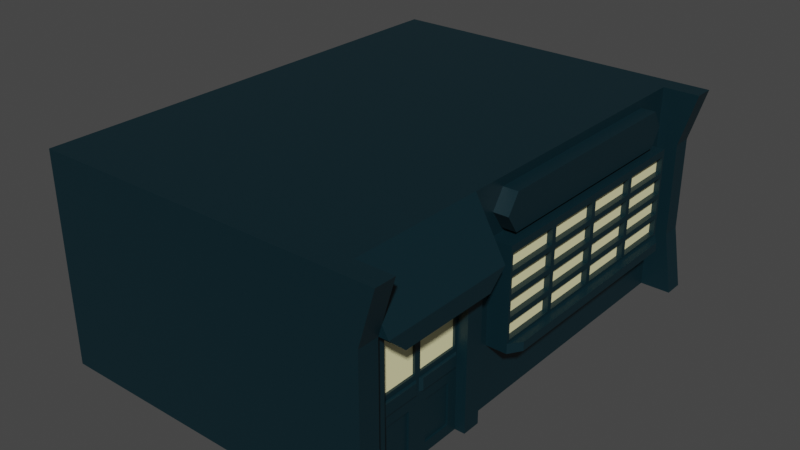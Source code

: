 # Source: Fachada2.blend  (saved by Blender 2.92.15; exported with 4.5.12 LTS)
import bpy
from mathutils import Matrix  # noqa: F401  (used for matrix-valued properties, if any)

bpy.ops.wm.read_factory_settings(use_empty=True)
scene = bpy.context.scene
scene.name = 'Scene'

# ---- collections
col_collection = bpy.data.collections.new('Collection'); scene.collection.children.link(col_collection)

# ---- materials (node trees are filled in below, after node groups)
mat_paredespredio_002 = bpy.data.materials.new('ParedesPredio.002')
mat_paredespredio_002.use_transparent_shadow = False
mat_janelas_002 = bpy.data.materials.new('Janelas.002')
mat_janelas_002.use_transparent_shadow = False

# ---- material node trees
mat_paredespredio_002.use_nodes = True; mat_paredespredio_002.node_tree.nodes.clear()
_N = mat_paredespredio_002.node_tree.nodes; _L = mat_paredespredio_002.node_tree.links
n0 = _N.new('ShaderNodeBsdfPrincipled'); n0.name = 'Principled BSDF'; n0.location = (10, 300)
n0.distribution = 'GGX'
n0.subsurface_method = 'BURLEY'
n0.inputs[0].default_value = (0.0003035, 0.01681, 0.02416, 1.0)
n0.inputs[3].default_value = 1.45
n0.inputs[27].default_value = (0.0, 0.0, 0.0, 1.0)
n0.inputs[28].default_value = 1.0
n1 = _N.new('ShaderNodeOutputMaterial'); n1.name = 'Material Output'; n1.location = (300, 300)
_L.new(n0.outputs[0], n1.inputs[0])
n1.is_active_output = True
mat_janelas_002.use_nodes = True; mat_janelas_002.node_tree.nodes.clear()
_N = mat_janelas_002.node_tree.nodes; _L = mat_janelas_002.node_tree.links
n0 = _N.new('ShaderNodeBsdfPrincipled'); n0.name = 'Principled BSDF'; n0.location = (10, 300)
n0.distribution = 'GGX'
n0.subsurface_method = 'BURLEY'
n0.inputs[0].default_value = (0.9823, 0.9216, 0.5089, 1.0)
n0.inputs[3].default_value = 1.45
n0.inputs[27].default_value = (0.0, 0.0, 0.0, 1.0)
n0.inputs[28].default_value = 1.0
n1 = _N.new('ShaderNodeOutputMaterial'); n1.name = 'Material Output'; n1.location = (300, 300)
_L.new(n0.outputs[0], n1.inputs[0])
n1.is_active_output = True

# ---- world
world_world = bpy.data.worlds.new('World'); scene.world = world_world
world_world.use_nodes = True; world_world.node_tree.nodes.clear()
_N = world_world.node_tree.nodes; _L = world_world.node_tree.links
n0 = _N.new('ShaderNodeOutputWorld'); n0.name = 'World Output'; n0.location = (300, 300)
n1 = _N.new('ShaderNodeBackground'); n1.name = 'Background'; n1.location = (10, 300)
n1.inputs[0].default_value = (0.05088, 0.05088, 0.05088, 1.0)
_L.new(n1.outputs[0], n0.inputs[0])
n0.is_active_output = True
world_world.color = (0.05088, 0.05088, 0.05088)
world_world.use_sun_shadow = False
world_world.sun_shadow_jitter_overblur = 0.0

# ---- meshes
me_cube_064 = bpy.data.meshes.new('Cube.064')
me_cube_064.from_pydata([(-3.0, -5.0, -2.0), (-3.0, -5.0, 2.0), (-3.0, 3.969, -2.0), (-3.0, 3.969, 2.0), (3.0, -5.0, -2.0), (3.0, -5.0, 2.0), (3.0, 3.969, -2.0), (3.0, 3.969, 2.0), (-3.0, 3.587, -2.0), (-3.0, -2.01, -2.0), (-3.0, -2.01, 2.0), (-3.0, 3.587, 2.0), (3.0, -2.01, -2.0), (3.0, 3.587, -2.0), (3.0, 3.587, 2.0), (3.0, -2.01, 2.0), (-3.0, -5.0, 0.991), (-3.0, 3.969, 0.991), (3.0, 3.969, 0.991), (3.0, -5.0, 0.991), (3.0, 3.587, 0.991), (3.0, -2.01, 0.991), (-3.0, -2.01, 0.991), (-3.0, 3.587, 0.991), (-3.0, -4.605, -2.0), (3.0, -4.605, 2.0), (-3.0, -4.605, 2.0), (3.0, -4.605, -2.0), (-3.0, -4.605, 0.991), (3.0, -4.605, 0.991), (3.388, -4.605, 0.991), (3.688, -4.605, 2.0), (3.688, -5.0, 2.0), (3.388, -5.0, 0.991), (3.388, 3.969, 0.991), (3.688, 3.969, 2.0), (3.688, 3.587, 2.0), (3.388, 3.587, 0.991), (3.587, 3.969, -2.0), (3.388, 3.969, 0.991), (3.388, 3.587, 0.991), (3.587, 3.587, -2.0), (3.587, -4.605, -2.0), (3.388, -4.605, 0.991), (3.388, -5.0, 0.991), (3.587, -5.0, -2.0), (-3.0, 3.969, -0.8136), (3.0, 3.969, -0.8136), (3.0, -5.0, -0.8136), (3.0, 3.587, -0.8136), (3.0, -2.01, -0.8136), (-3.0, -2.01, -0.8136), (-3.0, 3.587, -0.8136), (-3.0, -5.0, -0.8136), (3.0, -4.605, -0.8136), (-3.0, -4.605, -0.8136), (3.388, 3.969, -0.8136), (3.388, 3.587, -0.8136), (3.388, -4.605, -0.8136), (3.388, -5.0, -0.8136), (3.0, -2.36, -0.5008), (3.0, -2.36, 0.6782), (3.0, -4.256, 0.6782), (3.0, -4.256, -0.5008), (3.0, -4.256, -2.0), (3.0, -4.256, -0.8136), (3.0, -2.36, -0.8136), (3.0, -2.36, -2.0), (-3.0, -3.308, 2.0), (-3.0, -3.308, 0.991), (-3.0, -3.308, -2.0), (3.0, -3.308, 2.0), (3.0, -3.308, 0.991), (-3.0, -3.308, -0.8136), (3.0, -3.308, -0.5008), (3.0, -3.308, 0.6782), (3.0, -3.308, -0.8136), (3.0, -3.308, -2.0), (3.0, -2.554, -1.806), (3.0, -2.554, -1.008), (3.0, -3.114, -1.008), (3.0, -3.114, -1.806), (3.0, -3.502, -1.806), (3.0, -3.502, -1.008), (3.0, -4.062, -1.008), (3.0, -4.062, -1.806), (2.962, -2.554, -1.008), (2.962, -2.554, -1.806), (2.962, -3.114, -1.806), (2.962, -3.114, -1.008), (2.962, -3.502, -1.008), (2.962, -3.502, -1.806), (2.962, -4.062, -1.806), (2.962, -4.062, -1.008), (3.188, -2.36, -2.0), (3.188, -2.01, -2.0), (3.188, -2.01, -0.8136), (3.188, -3.308, 0.991), (3.188, -4.605, 0.991), (3.188, -4.605, -0.8136), (3.188, -4.605, -2.0), (3.188, -2.01, 0.991), (3.188, -4.256, -0.8136), (3.188, -2.36, 0.6782), (3.188, -2.36, -0.5008), (3.188, -3.308, 0.6782), (3.188, -4.256, 0.6782), (3.188, -4.256, -0.5008), (3.188, -4.256, -2.0), (3.188, -2.36, -0.8136), (3.0, -3.368, -0.4399), (3.0, -3.368, 0.6172), (3.0, -4.195, 0.6172), (3.0, -4.195, -0.4399), (3.0, -2.42, -0.4399), (3.0, -2.42, 0.6172), (3.0, -3.247, 0.6172), (3.0, -3.247, -0.4399), (2.958, -3.368, 0.6172), (2.958, -3.368, -0.4399), (2.958, -4.195, -0.4399), (2.958, -4.195, 0.6172), (2.958, -2.42, 0.6172), (2.958, -2.42, -0.4399), (2.958, -3.247, -0.4399), (2.958, -3.247, 0.6172), (3.0, -3.274, -0.5342), (3.0, -3.274, -0.7803), (3.0, -2.393, -0.7803), (3.0, -2.393, -0.5342), (3.0, -4.222, -0.5342), (3.0, -4.222, -0.7803), (3.0, -3.341, -0.7803), (3.0, -3.341, -0.5342), (3.048, -3.228, -0.7673), (3.048, -3.228, -0.5472), (3.048, -2.439, -0.5472), (3.048, -2.439, -0.7673), (3.048, -4.176, -0.5472), (3.048, -4.176, -0.7673), (3.048, -3.387, -0.5472), (3.048, -3.387, -0.7673), (3.386, -3.308, 0.991), (3.386, -4.605, 0.991), (3.386, -3.308, 0.6782), (3.386, -4.256, 0.6782), (3.386, -2.01, 0.991), (3.386, -2.36, 0.6782), (3.564, -3.308, 0.991), (3.564, -4.605, 0.991), (3.564, -3.308, 0.6782), (3.564, -4.256, 0.6782), (3.564, -2.01, 0.991), (3.564, -2.36, 0.6782), (-3.0, -1.607, -2.0), (-3.0, -1.607, 2.0), (3.0, -1.607, -2.0), (3.0, -1.33, 1.834), (-3.0, -1.607, 0.991), (3.0, -1.33, 1.157), (3.0, -1.607, -0.8136), (-3.0, -1.607, -0.8136), (-3.0, 3.095, 2.0), (3.0, 3.095, -2.0), (-3.0, 3.095, 0.991), (-3.0, 3.095, -0.8136), (-3.0, 3.095, -2.0), (3.0, 2.818, 1.834), (3.0, 2.818, 1.157), (3.0, 3.095, -0.8136), (3.0, 3.095, -0.6276), (3.0, -1.607, -0.6276), (3.395, 3.095, -0.8136), (3.395, 3.095, -0.6276), (3.395, -1.607, -0.6276), (3.395, -1.607, -0.8136), (3.395, -1.607, -0.6276), (3.395, 3.095, -0.6276), (3.395, 3.095, 0.991), (3.395, -1.607, 0.991), (3.554, 2.865, -0.8045), (3.554, 2.865, -0.6367), (3.554, -1.377, -0.6367), (3.554, -1.377, -0.8045), (3.395, 0.744, -0.6276), (3.395, 3.095, 0.1817), (3.395, 0.744, 0.991), (3.395, -1.607, 0.1817), (3.395, 0.744, 0.1817), (3.395, -0.4314, -0.6276), (3.395, 3.095, -0.223), (3.395, 1.919, 0.991), (3.395, -1.607, 0.5863), (3.395, 1.919, -0.6276), (3.395, 3.095, 0.5863), (3.395, -0.4314, 0.991), (3.395, -1.607, -0.223), (3.395, 0.744, 0.5863), (3.395, 0.744, -0.223), (3.395, -0.4314, 0.1817), (3.395, 1.919, 0.1817), (3.395, 1.919, -0.223), (3.395, -0.4314, -0.223), (3.395, -0.4314, 0.5863), (3.395, 1.919, 0.5863), (3.395, 1.968, 0.6351), (3.395, 3.046, 0.6351), (3.395, 3.046, 0.9422), (3.395, 1.968, 0.9422), (3.395, -0.3826, 0.6351), (3.395, 0.6952, 0.6351), (3.395, 0.6952, 0.9422), (3.395, -0.3826, 0.9422), (3.395, -0.3826, -0.1742), (3.395, 0.6952, -0.1742), (3.395, 0.6952, 0.1329), (3.395, -0.3826, 0.1329), (3.395, 1.968, -0.1742), (3.395, 3.046, -0.1742), (3.395, 3.046, 0.1329), (3.395, 1.968, 0.1329), (3.395, 0.7928, -0.1742), (3.395, 1.871, -0.1742), (3.395, 1.871, 0.1329), (3.395, 0.7928, 0.1329), (3.395, 0.7928, -0.5788), (3.395, 1.871, -0.5788), (3.395, 1.871, -0.2718), (3.395, 0.7928, -0.2718), (3.395, 1.968, -0.5788), (3.395, 3.046, -0.5788), (3.395, 3.046, -0.2718), (3.395, 1.968, -0.2718), (3.395, -1.558, -0.1742), (3.395, -0.4802, -0.1742), (3.395, -0.4802, 0.1329), (3.395, -1.558, 0.1329), (3.395, -1.558, -0.5788), (3.395, -0.4802, -0.5788), (3.395, -0.4802, -0.2718), (3.395, -1.558, -0.2718), (3.395, -0.3826, -0.5788), (3.395, 0.6952, -0.5788), (3.395, 0.6952, -0.2718), (3.395, -0.3826, -0.2718), (3.395, -1.558, 0.6351), (3.395, -0.4802, 0.6351), (3.395, -0.4802, 0.9422), (3.395, -1.558, 0.9422), (3.395, -1.558, 0.2305), (3.395, -0.4802, 0.2305), (3.395, -0.4802, 0.5375), (3.395, -1.558, 0.5375), (3.395, -0.3826, 0.2305), (3.395, 0.6952, 0.2305), (3.395, 0.6952, 0.5375), (3.395, -0.3826, 0.5375), (3.395, 0.7928, 0.6351), (3.395, 1.871, 0.6351), (3.395, 1.871, 0.9422), (3.395, 0.7928, 0.9422), (3.395, 0.7928, 0.2305), (3.395, 1.871, 0.2305), (3.395, 1.871, 0.5375), (3.395, 0.7928, 0.5375), (3.395, 1.968, 0.2305), (3.395, 3.046, 0.2305), (3.395, 3.046, 0.5375), (3.395, 1.968, 0.5375), (3.292, 1.968, 0.6351), (3.292, 3.046, 0.6351), (3.292, 3.046, 0.9422), (3.292, 1.968, 0.9422), (3.292, -0.3826, 0.6351), (3.292, 0.6952, 0.6351), (3.292, 0.6952, 0.9422), (3.292, -0.3826, 0.9422), (3.292, -0.3826, -0.1742), (3.292, 0.6952, -0.1742), (3.292, 0.6952, 0.1329), (3.292, -0.3826, 0.1329), (3.292, 1.968, -0.1742), (3.292, 3.046, -0.1742), (3.292, 3.046, 0.1329), (3.292, 1.968, 0.1329), (3.292, 0.7928, -0.1742), (3.292, 1.871, -0.1742), (3.292, 1.871, 0.1329), (3.292, 0.7928, 0.1329), (3.292, 0.7928, -0.5788), (3.292, 1.871, -0.5788), (3.292, 1.871, -0.2718), (3.292, 0.7928, -0.2718), (3.292, 1.968, -0.5788), (3.292, 3.046, -0.5788), (3.292, 3.046, -0.2718), (3.292, 1.968, -0.2718), (3.292, -1.558, -0.1742), (3.292, -0.4802, -0.1742), (3.292, -0.4802, 0.1329), (3.292, -1.558, 0.1329), (3.292, -1.558, -0.5788), (3.292, -0.4802, -0.5788), (3.292, -0.4802, -0.2718), (3.292, -1.558, -0.2718), (3.292, -0.3826, -0.5788), (3.292, 0.6952, -0.5788), (3.292, 0.6952, -0.2718), (3.292, -0.3826, -0.2718), (3.292, -1.558, 0.6351), (3.292, -0.4802, 0.6351), (3.292, -0.4802, 0.9422), (3.292, -1.558, 0.9422), (3.292, -1.558, 0.2305), (3.292, -0.4802, 0.2305), (3.292, -0.4802, 0.5375), (3.292, -1.558, 0.5375), (3.292, -0.3826, 0.2305), (3.292, 0.6952, 0.2305), (3.292, 0.6952, 0.5375), (3.292, -0.3826, 0.5375), (3.292, 0.7928, 0.6351), (3.292, 1.871, 0.6351), (3.292, 1.871, 0.9422), (3.292, 0.7928, 0.9422), (3.292, 0.7928, 0.2305), (3.292, 1.871, 0.2305), (3.292, 1.871, 0.5375), (3.292, 0.7928, 0.5375), (3.292, 1.968, 0.2305), (3.292, 3.046, 0.2305), (3.292, 3.046, 0.5375), (3.292, 1.968, 0.5375), (3.0, -1.558, 1.495), (3.0, 3.028, 1.495), (3.0, 3.095, 2.0), (3.0, -1.607, 2.0), (3.0, 3.095, 0.991), (3.0, -1.607, 0.991), (3.0, -1.607, 1.495), (3.0, 3.095, 1.495), (3.279, 2.818, 1.157), (3.279, 3.028, 1.495), (3.279, -1.558, 1.495), (3.279, -1.33, 1.157), (3.279, -1.558, 1.495), (3.279, 3.028, 1.495), (3.279, 2.818, 1.834), (3.279, -1.33, 1.834), (3.0, -1.607, 1.077), (3.395, -1.607, 1.077), (3.395, -0.4314, 1.077), (3.395, 0.744, 1.077), (3.395, 1.919, 1.077), (3.395, 3.095, 1.077), (3.0, 3.095, 1.077)], [], [(11, 17, 23), (3, 18, 17), (5, 16, 19), (27, 0, 24), (26, 5, 25), (3, 14, 7), (155, 15, 336), (6, 8, 2), (156, 9, 154), (339, 15, 21), (68, 22, 69), (162, 23, 164), (164, 52, 165), (69, 51, 73), (171, 21, 50), (19, 53, 48), (17, 47, 46), (23, 46, 52), (117, 125, 116), (53, 28, 55), (1, 28, 16), (68, 25, 71), (64, 27, 24), (148, 25, 149), (31, 33, 30), (25, 30, 29), (32, 25, 5), (33, 5, 19), (30, 19, 29), (35, 37, 34), (7, 34, 18), (36, 7, 14), (37, 14, 20), (34, 20, 18), (39, 57, 56), (56, 6, 47), (40, 18, 20), (57, 20, 49), (38, 13, 6), (43, 59, 58), (58, 27, 54), (44, 29, 19), (59, 19, 48), (42, 4, 27), (4, 59, 48), (43, 54, 29), (58, 45, 42), (13, 57, 49), (39, 47, 18), (56, 41, 38), (53, 24, 0), (27, 99, 54), (52, 2, 8), (46, 6, 2), (48, 0, 4), (160, 12, 156), (73, 9, 70), (165, 8, 166), (67, 109, 66), (60, 103, 61), (29, 97, 72), (66, 104, 60), (79, 87, 78), (126, 136, 129), (21, 96, 50), (50, 95, 12), (85, 93, 84), (128, 136, 137), (72, 101, 21), (55, 70, 24), (143, 25, 29), (67, 77, 70), (15, 68, 71), (112, 118, 111), (28, 73, 55), (26, 69, 28), (66, 78, 67), (76, 79, 66), (77, 80, 76), (67, 81, 77), (76, 82, 77), (65, 83, 76), (64, 84, 65), (77, 85, 64), (86, 88, 87), (90, 92, 91), (82, 92, 85), (81, 89, 80), (78, 88, 81), (84, 90, 83), (83, 91, 82), (80, 86, 79), (96, 94, 95), (101, 104, 96), (106, 143, 98), (99, 106, 98), (99, 102, 107), (102, 100, 108), (104, 109, 96), (97, 146, 101), (64, 100, 27), (61, 105, 75), (75, 106, 62), (54, 98, 29), (63, 102, 65), (62, 107, 63), (65, 108, 64), (12, 94, 67), (75, 110, 74), (62, 111, 75), (63, 112, 62), (74, 113, 63), (61, 114, 60), (75, 115, 61), (74, 116, 75), (60, 117, 74), (118, 120, 119), (122, 124, 123), (111, 119, 110), (114, 124, 117), (113, 121, 112), (110, 120, 113), (116, 122, 115), (115, 123, 114), (74, 127, 126), (66, 127, 76), (66, 129, 128), (74, 129, 60), (65, 130, 63), (76, 131, 65), (76, 133, 132), (63, 133, 74), (135, 137, 136), (138, 141, 140), (132, 139, 131), (130, 139, 138), (127, 137, 134), (133, 141, 132), (126, 134, 135), (130, 140, 133), (143, 72, 142), (144, 151, 145), (103, 144, 105), (105, 145, 106), (98, 142, 97), (101, 147, 103), (148, 151, 150), (148, 153, 152), (146, 153, 147), (142, 21, 146), (147, 150, 144), (145, 149, 143), (152, 71, 148), (146, 15, 152), (51, 154, 9), (169, 156, 163), (181, 172, 173), (22, 161, 51), (10, 158, 22), (163, 154, 166), (162, 336, 335), (11, 335, 14), (13, 166, 8), (14, 335, 340), (20, 337, 170), (49, 163, 13), (161, 166, 154), (158, 165, 161), (155, 164, 158), (181, 183, 180), (173, 169, 170), (174, 170, 171), (175, 171, 160), (172, 160, 169), (189, 176, 171), (190, 177, 170), (192, 179, 338), (182, 173, 174), (183, 174, 175), (180, 175, 172), (194, 205, 204), (178, 206, 194), (191, 207, 178), (204, 208, 191), (203, 210, 209), (186, 210, 197), (195, 211, 186), (203, 212, 195), (198, 213, 202), (188, 214, 198), (199, 215, 188), (202, 216, 199), (201, 218, 217), (185, 218, 190), (200, 219, 185), (201, 220, 200), (201, 221, 198), (200, 222, 201), (200, 224, 223), (198, 224, 188), (193, 225, 184), (201, 226, 193), (201, 228, 227), (198, 225, 228), (193, 230, 229), (177, 231, 230), (190, 232, 231), (193, 232, 201), (202, 233, 196), (202, 235, 234), (187, 235, 199), (196, 236, 187), (189, 237, 176), (202, 238, 189), (196, 239, 202), (176, 240, 196), (184, 241, 189), (184, 243, 242), (198, 244, 243), (189, 244, 202), (203, 245, 192), (195, 246, 203), (179, 247, 195), (179, 245, 248), (199, 249, 187), (203, 250, 199), (192, 251, 203), (187, 252, 192), (199, 254, 253), (197, 254, 188), (203, 255, 197), (199, 256, 203), (204, 257, 197), (191, 258, 204), (186, 259, 191), (197, 260, 186), (188, 262, 261), (204, 262, 200), (197, 263, 204), (188, 264, 197), (200, 266, 265), (194, 266, 185), (204, 267, 194), (200, 268, 204), (270, 272, 269), (270, 205, 206), (271, 206, 207), (272, 207, 208), (269, 208, 205), (273, 275, 276), (274, 209, 210), (275, 210, 211), (276, 211, 212), (273, 212, 209), (278, 280, 277), (278, 213, 214), (279, 214, 215), (280, 215, 216), (277, 216, 213), (282, 284, 281), (282, 217, 218), (283, 218, 219), (284, 219, 220), (281, 220, 217), (286, 288, 285), (286, 221, 222), (287, 222, 223), (288, 223, 224), (285, 224, 221), (290, 292, 289), (290, 225, 226), (291, 226, 227), (292, 227, 228), (289, 228, 225), (294, 296, 293), (294, 229, 230), (295, 230, 231), (296, 231, 232), (293, 232, 229), (298, 300, 297), (298, 233, 234), (299, 234, 235), (300, 235, 236), (297, 236, 233), (302, 304, 301), (302, 237, 238), (303, 238, 239), (304, 239, 240), (301, 240, 237), (306, 308, 305), (306, 241, 242), (307, 242, 243), (308, 243, 244), (305, 244, 241), (310, 312, 309), (310, 245, 246), (311, 246, 247), (312, 247, 248), (309, 248, 245), (314, 316, 313), (314, 249, 250), (315, 250, 251), (316, 251, 252), (313, 252, 249), (318, 320, 317), (318, 253, 254), (319, 254, 255), (320, 255, 256), (317, 256, 253), (322, 324, 321), (322, 257, 258), (323, 258, 259), (324, 259, 260), (321, 260, 257), (325, 327, 328), (326, 261, 262), (327, 262, 263), (328, 263, 264), (325, 264, 261), (330, 332, 329), (330, 265, 266), (331, 266, 267), (332, 267, 268), (329, 268, 265), (167, 336, 157), (168, 338, 337), (333, 338, 159), (334, 337, 340), (333, 336, 339), (334, 335, 167), (342, 344, 341), (342, 168, 334), (343, 334, 333), (344, 333, 159), (341, 159, 168), (346, 348, 345), (346, 333, 334), (347, 334, 167), (348, 167, 157), (345, 157, 333), (353, 354, 355), (350, 338, 179), (351, 179, 195), (352, 195, 186), (353, 186, 191), (354, 191, 178), (355, 178, 337), (349, 337, 338), (11, 3, 17), (3, 7, 18), (5, 1, 16), (27, 4, 0), (26, 1, 5), (3, 11, 14), (155, 10, 15), (6, 13, 8), (156, 12, 9), (21, 338, 339), (339, 336, 15), (68, 10, 22), (162, 11, 23), (164, 23, 52), (69, 22, 51), (50, 160, 171), (171, 338, 21), (19, 16, 53), (17, 18, 47), (23, 17, 46), (117, 124, 125), (53, 16, 28), (1, 26, 28), (68, 26, 25), (24, 70, 64), (70, 77, 64), (148, 71, 25), (31, 32, 33), (25, 31, 30), (32, 31, 25), (33, 32, 5), (30, 33, 19), (35, 36, 37), (7, 35, 34), (36, 35, 7), (37, 36, 14), (34, 37, 20), (39, 40, 57), (56, 38, 6), (40, 39, 18), (57, 40, 20), (38, 41, 13), (43, 44, 59), (58, 42, 27), (44, 43, 29), (59, 44, 19), (42, 45, 4), (4, 45, 59), (43, 58, 54), (58, 59, 45), (13, 41, 57), (39, 56, 47), (56, 57, 41), (53, 55, 24), (27, 100, 99), (52, 46, 2), (46, 47, 6), (48, 53, 0), (160, 50, 12), (73, 51, 9), (165, 52, 8), (67, 94, 109), (60, 104, 103), (29, 98, 97), (66, 109, 104), (79, 86, 87), (126, 135, 136), (21, 101, 96), (50, 96, 95), (85, 92, 93), (128, 129, 136), (72, 97, 101), (55, 73, 70), (143, 149, 25), (70, 9, 67), (9, 12, 67), (15, 10, 68), (112, 121, 118), (28, 69, 73), (26, 68, 69), (66, 79, 78), (76, 80, 79), (77, 81, 80), (67, 78, 81), (76, 83, 82), (65, 84, 83), (64, 85, 84), (77, 82, 85), (86, 89, 88), (90, 93, 92), (82, 91, 92), (81, 88, 89), (78, 87, 88), (84, 93, 90), (83, 90, 91), (80, 89, 86), (96, 109, 94), (101, 103, 104), (106, 145, 143), (99, 107, 106), (102, 99, 100), (97, 142, 146), (64, 108, 100), (61, 103, 105), (75, 105, 106), (54, 99, 98), (63, 107, 102), (62, 106, 107), (65, 102, 108), (12, 95, 94), (75, 111, 110), (62, 112, 111), (63, 113, 112), (74, 110, 113), (61, 115, 114), (75, 116, 115), (74, 117, 116), (60, 114, 117), (118, 121, 120), (122, 125, 124), (111, 118, 119), (114, 123, 124), (113, 120, 121), (110, 119, 120), (116, 125, 122), (115, 122, 123), (74, 76, 127), (66, 128, 127), (66, 60, 129), (74, 126, 129), (65, 131, 130), (76, 132, 131), (76, 74, 133), (63, 130, 133), (135, 134, 137), (138, 139, 141), (132, 141, 139), (130, 131, 139), (127, 128, 137), (133, 140, 141), (126, 127, 134), (130, 138, 140), (143, 29, 72), (144, 150, 151), (103, 147, 144), (105, 144, 145), (98, 143, 142), (101, 146, 147), (148, 149, 151), (148, 150, 153), (146, 152, 153), (142, 72, 21), (147, 153, 150), (145, 151, 149), (152, 15, 71), (146, 21, 15), (51, 161, 154), (169, 160, 156), (181, 180, 172), (22, 158, 161), (10, 155, 158), (163, 156, 154), (162, 155, 336), (11, 162, 335), (13, 163, 166), (337, 20, 340), (20, 14, 340), (169, 49, 170), (49, 20, 170), (49, 169, 163), (161, 165, 166), (158, 164, 165), (155, 162, 164), (181, 182, 183), (173, 172, 169), (174, 173, 170), (175, 174, 171), (172, 175, 160), (171, 170, 184), (170, 177, 193), (193, 184, 170), (184, 189, 171), (170, 337, 185), (337, 178, 194), (194, 185, 337), (185, 190, 170), (338, 171, 187), (171, 176, 196), (196, 187, 171), (187, 192, 338), (182, 181, 173), (183, 182, 174), (180, 183, 175), (194, 206, 205), (178, 207, 206), (191, 208, 207), (204, 205, 208), (203, 197, 210), (186, 211, 210), (195, 212, 211), (203, 209, 212), (198, 214, 213), (188, 215, 214), (199, 216, 215), (202, 213, 216), (201, 190, 218), (185, 219, 218), (200, 220, 219), (201, 217, 220), (201, 222, 221), (200, 223, 222), (200, 188, 224), (198, 221, 224), (193, 226, 225), (201, 227, 226), (201, 198, 228), (198, 184, 225), (193, 177, 230), (177, 190, 231), (190, 201, 232), (193, 229, 232), (202, 234, 233), (202, 199, 235), (187, 236, 235), (196, 233, 236), (189, 238, 237), (202, 239, 238), (196, 240, 239), (176, 237, 240), (184, 242, 241), (184, 198, 243), (198, 202, 244), (189, 241, 244), (203, 246, 245), (195, 247, 246), (179, 248, 247), (179, 192, 245), (199, 250, 249), (203, 251, 250), (192, 252, 251), (187, 249, 252), (199, 188, 254), (197, 255, 254), (203, 256, 255), (199, 253, 256), (204, 258, 257), (191, 259, 258), (186, 260, 259), (197, 257, 260), (188, 200, 262), (204, 263, 262), (197, 264, 263), (188, 261, 264), (200, 185, 266), (194, 267, 266), (204, 268, 267), (200, 265, 268), (270, 271, 272), (270, 269, 205), (271, 270, 206), (272, 271, 207), (269, 272, 208), (273, 274, 275), (274, 273, 209), (275, 274, 210), (276, 275, 211), (273, 276, 212), (278, 279, 280), (278, 277, 213), (279, 278, 214), (280, 279, 215), (277, 280, 216), (282, 283, 284), (282, 281, 217), (283, 282, 218), (284, 283, 219), (281, 284, 220), (286, 287, 288), (286, 285, 221), (287, 286, 222), (288, 287, 223), (285, 288, 224), (290, 291, 292), (290, 289, 225), (291, 290, 226), (292, 291, 227), (289, 292, 228), (294, 295, 296), (294, 293, 229), (295, 294, 230), (296, 295, 231), (293, 296, 232), (298, 299, 300), (298, 297, 233), (299, 298, 234), (300, 299, 235), (297, 300, 236), (302, 303, 304), (302, 301, 237), (303, 302, 238), (304, 303, 239), (301, 304, 240), (306, 307, 308), (306, 305, 241), (307, 306, 242), (308, 307, 243), (305, 308, 244), (310, 311, 312), (310, 309, 245), (311, 310, 246), (312, 311, 247), (309, 312, 248), (314, 315, 316), (314, 313, 249), (315, 314, 250), (316, 315, 251), (313, 316, 252), (318, 319, 320), (318, 317, 253), (319, 318, 254), (320, 319, 255), (317, 320, 256), (322, 323, 324), (322, 321, 257), (323, 322, 258), (324, 323, 259), (321, 324, 260), (325, 326, 327), (326, 325, 261), (327, 326, 262), (328, 327, 263), (325, 328, 264), (330, 331, 332), (330, 329, 265), (331, 330, 266), (332, 331, 267), (329, 332, 268), (167, 335, 336), (168, 159, 338), (333, 339, 338), (334, 168, 337), (333, 157, 336), (334, 340, 335), (342, 343, 344), (342, 341, 168), (343, 342, 334), (344, 343, 333), (341, 344, 159), (346, 347, 348), (346, 345, 333), (347, 346, 334), (348, 347, 167), (345, 348, 157), (355, 349, 352), (349, 350, 351), (351, 352, 349), (352, 353, 355), (350, 349, 338), (351, 350, 179), (352, 351, 195), (353, 352, 186), (354, 353, 191), (355, 354, 178), (349, 355, 337)])
me_cube_064.polygons.foreach_set('material_index', [0, 0, 0, 0, 0, 0, 0, 0, 0, 0, 0, 0, 0, 0, 0, 0, 0, 0, 0, 0, 0, 0, 0, 0, 0, 0, 0, 0, 0, 0, 0, 0, 0, 0, 0, 0, 0, 0, 0, 0, 0, 0, 0, 0, 0, 0, 0, 0, 0, 0, 0, 0, 0, 0, 0, 0, 0, 0, 0, 0, 0, 0, 0, 0, 0, 0, 0, 0, 0, 0, 0, 0, 0, 0, 0, 0, 0, 0, 0, 0, 0, 0, 0, 0, 0, 0, 0, 0, 0, 0, 0, 0, 0, 0, 0, 0, 0, 0, 0, 0, 0, 0, 0, 0, 0, 0, 0, 0, 0, 0, 0, 0, 0, 0, 0, 0, 1, 1, 0, 0, 0, 0, 0, 0, 0, 0, 0, 0, 0, 0, 0, 0, 0, 0, 0, 0, 0, 0, 0, 0, 0, 0, 0, 0, 0, 0, 0, 0, 0, 0, 0, 0, 0, 0, 0, 0, 0, 0, 0, 0, 0, 0, 0, 0, 0, 0, 0, 0, 0, 0, 0, 0, 0, 0, 0, 0, 0, 0, 0, 0, 0, 0, 0, 0, 0, 0, 0, 0, 0, 0, 0, 0, 0, 0, 0, 0, 0, 0, 0, 0, 0, 0, 0, 0, 0, 0, 0, 0, 0, 0, 0, 0, 0, 0, 0, 0, 0, 0, 0, 0, 0, 0, 0, 0, 0, 0, 0, 0, 0, 0, 0, 0, 0, 0, 0, 0, 0, 0, 0, 0, 0, 0, 0, 0, 1, 0, 0, 0, 0, 1, 0, 0, 0, 0, 1, 0, 0, 0, 0, 1, 0, 0, 0, 0, 1, 0, 0, 0, 0, 1, 0, 0, 0, 0, 1, 0, 0, 0, 0, 1, 0, 0, 0, 0, 1, 0, 0, 0, 0, 1, 0, 0, 0, 0, 1, 0, 0, 0, 0, 1, 0, 0, 0, 0, 1, 0, 0, 0, 0, 1, 0, 0, 0, 0, 1, 0, 0, 0, 0, 1, 0, 0, 0, 0, 0, 0, 0, 0, 0, 0, 0, 0, 0, 0, 0, 0, 0, 0, 0, 0, 0, 0, 0, 0, 0, 0, 0, 0, 0, 0, 0, 0, 0, 0, 0, 0, 0, 0, 0, 0, 0, 0, 0, 0, 0, 0, 0, 0, 0, 0, 0, 0, 0, 0, 0, 0, 0, 0, 0, 0, 0, 0, 0, 0, 0, 0, 0, 0, 0, 0, 0, 0, 0, 0, 0, 0, 0, 0, 0, 0, 0, 0, 0, 0, 0, 0, 0, 0, 0, 0, 0, 0, 0, 0, 0, 0, 0, 0, 0, 0, 0, 0, 0, 0, 0, 0, 0, 0, 0, 0, 0, 0, 0, 0, 0, 0, 0, 0, 0, 0, 0, 0, 0, 0, 0, 0, 0, 0, 0, 0, 0, 0, 0, 0, 0, 0, 0, 0, 0, 0, 0, 0, 0, 0, 0, 0, 1, 1, 0, 0, 0, 0, 0, 0, 0, 0, 0, 0, 0, 0, 0, 0, 0, 0, 0, 0, 0, 0, 0, 0, 0, 0, 0, 0, 0, 0, 0, 0, 0, 0, 0, 0, 0, 0, 0, 0, 0, 0, 0, 0, 0, 0, 0, 0, 0, 0, 0, 0, 0, 0, 0, 0, 0, 0, 0, 0, 0, 0, 0, 0, 0, 0, 0, 0, 0, 0, 0, 0, 0, 0, 0, 0, 0, 0, 0, 0, 0, 0, 0, 0, 0, 0, 0, 0, 0, 0, 0, 0, 0, 0, 0, 0, 0, 0, 0, 0, 0, 0, 0, 0, 0, 0, 0, 0, 0, 0, 0, 0, 0, 0, 0, 0, 0, 0, 0, 0, 0, 0, 0, 0, 0, 0, 0, 0, 0, 0, 0, 0, 0, 0, 0, 0, 0, 0, 0, 1, 0, 0, 0, 0, 1, 0, 0, 0, 0, 1, 0, 0, 0, 0, 1, 0, 0, 0, 0, 1, 0, 0, 0, 0, 1, 0, 0, 0, 0, 1, 0, 0, 0, 0, 1, 0, 0, 0, 0, 1, 0, 0, 0, 0, 1, 0, 0, 0, 0, 1, 0, 0, 0, 0, 1, 0, 0, 0, 0, 1, 0, 0, 0, 0, 1, 0, 0, 0, 0, 1, 0, 0, 0, 0, 1, 0, 0, 0, 0, 0, 0, 0, 0, 0, 0, 0, 0, 0, 0, 0, 0, 0, 0, 0, 0, 0, 0, 0, 0, 0, 0, 0, 0, 0, 0, 0])
_uv = me_cube_064.uv_layers.new(name='UVMap')
_uv.uv.foreach_set('vector', [0.625, 0.1667, 0.5619, 0.25, 0.5619, 0.1667, 0.625, 0.25, 0.5619, 0.5, 0.5619, 0.25, 0.625, 0.75, 0.5619, 1.0, 0.5619, 0.75, 0.375, 0.739, 0.125, 0.75, 0.125, 0.739, 0.875, 0.739, 0.625, 0.75, 0.625, 0.739, 0.875, 0.5, 0.625, 0.5833, 0.625, 0.5, 0.875, 0.625, 0.625, 0.6667, 0.625, 0.625, 0.375, 0.5, 0.125, 0.5833, 0.125, 0.5, 0.375, 0.625, 0.125, 0.6667, 0.125, 0.625, 0.5934, 0.625, 0.625, 0.6667, 0.5619, 0.6667, 0.625, 0.04718, 0.5619, 0.08333, 0.5619, 0.04718, 0.625, 0.1627, 0.5619, 0.1667, 0.5619, 0.1627, 0.5619, 0.1627, 0.4685, 0.1667, 0.4685, 0.1627, 0.5619, 0.04718, 0.4685, 0.08333, 0.4685, 0.04718, 0.4781, 0.625, 0.5619, 0.6667, 0.4685, 0.6667, 0.5619, 0.75, 0.4685, 1.0, 0.4685, 0.75, 0.5619, 0.25, 0.4685, 0.5, 0.4685, 0.25, 0.5619, 0.1667, 0.4685, 0.25, 0.4685, 0.1667, 0.4851, 0.701, 0.5454, 0.701, 0.5454, 0.701, 0.4685, 0.0, 0.5619, 0.01102, 0.4685, 0.01102, 0.625, 0.0, 0.5619, 0.01102, 0.5619, 0.0, 0.875, 0.7028, 0.625, 0.739, 0.625, 0.7028, 0.375, 0.7292, 0.375, 0.739, 0.125, 0.739, 0.5619, 0.7028, 0.625, 0.739, 0.5619, 0.739, 0.625, 0.739, 0.5619, 0.75, 0.5619, 0.739, 0.625, 0.739, 0.5619, 0.739, 0.5619, 0.739, 0.625, 0.75, 0.625, 0.739, 0.625, 0.75, 0.5619, 0.75, 0.625, 0.75, 0.5619, 0.75, 0.5619, 0.739, 0.5619, 0.75, 0.5619, 0.739, 0.625, 0.5, 0.5619, 0.5833, 0.5619, 0.5, 0.625, 0.5, 0.5619, 0.5, 0.5619, 0.5, 0.625, 0.5833, 0.625, 0.5, 0.625, 0.5833, 0.5619, 0.5833, 0.625, 0.5833, 0.5619, 0.5833, 0.5619, 0.5, 0.5619, 0.5833, 0.5619, 0.5, 0.5619, 0.5, 0.4685, 0.5833, 0.4685, 0.5, 0.4685, 0.5, 0.375, 0.5, 0.4685, 0.5, 0.5619, 0.5833, 0.5619, 0.5, 0.5619, 0.5833, 0.4685, 0.5833, 0.5619, 0.5833, 0.4685, 0.5833, 0.375, 0.5, 0.375, 0.5833, 0.375, 0.5, 0.5619, 0.739, 0.4685, 0.75, 0.4685, 0.739, 0.4685, 0.739, 0.375, 0.739, 0.4685, 0.739, 0.5619, 0.75, 0.5619, 0.739, 0.5619, 0.75, 0.4685, 0.75, 0.5619, 0.75, 0.4685, 0.75, 0.375, 0.739, 0.375, 0.75, 0.375, 0.739, 0.375, 0.75, 0.4685, 0.75, 0.4685, 0.75, 0.5619, 0.739, 0.4685, 0.739, 0.5619, 0.739, 0.4685, 0.739, 0.375, 0.75, 0.375, 0.739, 0.375, 0.5833, 0.4685, 0.5833, 0.4685, 0.5833, 0.5619, 0.5, 0.4685, 0.5, 0.5619, 0.5, 0.4685, 0.5, 0.375, 0.5833, 0.375, 0.5, 0.4685, 0.0, 0.375, 0.01102, 0.375, 0.0, 0.375, 0.739, 0.4685, 0.739, 0.4685, 0.739, 0.4685, 0.1667, 0.375, 0.25, 0.375, 0.1667, 0.4685, 0.25, 0.375, 0.5, 0.375, 0.25, 0.4685, 0.75, 0.375, 1.0, 0.375, 0.75, 0.4685, 0.625, 0.375, 0.6667, 0.375, 0.625, 0.4685, 0.04718, 0.375, 0.08333, 0.375, 0.04718, 0.4685, 0.1627, 0.375, 0.1667, 0.375, 0.1627, 0.375, 0.6764, 0.4685, 0.6764, 0.4685, 0.6764, 0.4816, 0.6737, 0.5488, 0.6737, 0.5488, 0.6737, 0.5619, 0.739, 0.5619, 0.7028, 0.5619, 0.7028, 0.4685, 0.6764, 0.4816, 0.6737, 0.4816, 0.6737, 0.4532, 0.6818, 0.3903, 0.6818, 0.3903, 0.6818, 0.4802, 0.7018, 0.4802, 0.675, 0.4802, 0.675, 0.5619, 0.6667, 0.4685, 0.6667, 0.4685, 0.6667, 0.4685, 0.6667, 0.375, 0.6667, 0.375, 0.6667, 0.3903, 0.7238, 0.4532, 0.7238, 0.4532, 0.7238, 0.4699, 0.6771, 0.4802, 0.675, 0.4699, 0.6771, 0.5619, 0.7028, 0.5619, 0.6667, 0.5619, 0.6667, 0.4685, 0.01102, 0.375, 0.04718, 0.375, 0.01102, 0.5619, 0.739, 0.625, 0.739, 0.5619, 0.739, 0.375, 0.6764, 0.375, 0.7028, 0.125, 0.7028, 0.625, 0.6667, 0.875, 0.7028, 0.625, 0.7028, 0.5454, 0.7301, 0.5454, 0.7047, 0.5454, 0.7047, 0.5619, 0.01102, 0.4685, 0.04718, 0.4685, 0.01102, 0.625, 0.01102, 0.5619, 0.04718, 0.5619, 0.01102, 0.4685, 0.6764, 0.3903, 0.6818, 0.375, 0.6764, 0.4685, 0.7028, 0.4532, 0.6818, 0.4685, 0.6764, 0.375, 0.7028, 0.4532, 0.6974, 0.4685, 0.7028, 0.375, 0.6764, 0.3903, 0.6974, 0.375, 0.7028, 0.4685, 0.7028, 0.3903, 0.7082, 0.375, 0.7028, 0.4685, 0.7292, 0.4532, 0.7082, 0.4685, 0.7028, 0.375, 0.7292, 0.4532, 0.7238, 0.4685, 0.7292, 0.375, 0.7028, 0.3903, 0.7238, 0.375, 0.7292, 0.4532, 0.6818, 0.3903, 0.6974, 0.3903, 0.6818, 0.4532, 0.7082, 0.3903, 0.7238, 0.3903, 0.7082, 0.3903, 0.7082, 0.3903, 0.7238, 0.3903, 0.7238, 0.3903, 0.6974, 0.4532, 0.6974, 0.4532, 0.6974, 0.3903, 0.6818, 0.3903, 0.6974, 0.3903, 0.6974, 0.4532, 0.7238, 0.4532, 0.7082, 0.4532, 0.7082, 0.4532, 0.7082, 0.3903, 0.7082, 0.3903, 0.7082, 0.4532, 0.6974, 0.4532, 0.6818, 0.4532, 0.6818, 0.4685, 0.6667, 0.375, 0.6764, 0.375, 0.6667, 0.5619, 0.6667, 0.4816, 0.6737, 0.4685, 0.6667, 0.5488, 0.7319, 0.5619, 0.739, 0.5619, 0.739, 0.4685, 0.739, 0.5488, 0.7319, 0.5619, 0.739, 0.4685, 0.739, 0.4685, 0.7292, 0.4816, 0.7319, 0.4685, 0.7292, 0.375, 0.739, 0.375, 0.7292, 0.4816, 0.6737, 0.4685, 0.6764, 0.4685, 0.6667, 0.5619, 0.7028, 0.5619, 0.6667, 0.5619, 0.6667, 0.375, 0.7292, 0.375, 0.739, 0.375, 0.739, 0.5488, 0.6737, 0.5488, 0.7028, 0.5488, 0.7028, 0.5488, 0.7028, 0.5488, 0.7319, 0.5488, 0.7319, 0.4685, 0.739, 0.5619, 0.739, 0.5619, 0.739, 0.4816, 0.7319, 0.4685, 0.7292, 0.4685, 0.7292, 0.5488, 0.7319, 0.4816, 0.7319, 0.4816, 0.7319, 0.4685, 0.7292, 0.375, 0.7292, 0.375, 0.7292, 0.375, 0.6667, 0.375, 0.6764, 0.375, 0.6764, 0.5488, 0.7028, 0.4851, 0.7047, 0.4816, 0.7028, 0.5488, 0.7319, 0.5454, 0.7047, 0.5488, 0.7028, 0.4816, 0.7319, 0.5454, 0.7301, 0.5488, 0.7319, 0.4816, 0.7028, 0.4851, 0.7301, 0.4816, 0.7319, 0.5488, 0.6737, 0.4851, 0.6756, 0.4816, 0.6737, 0.5488, 0.7028, 0.5454, 0.6756, 0.5488, 0.6737, 0.4816, 0.7028, 0.5454, 0.701, 0.5488, 0.7028, 0.4816, 0.6737, 0.4851, 0.701, 0.4816, 0.7028, 0.5454, 0.7047, 0.4851, 0.7301, 0.4851, 0.7047, 0.5454, 0.6756, 0.4851, 0.701, 0.4851, 0.6756, 0.5454, 0.7047, 0.4851, 0.7047, 0.4851, 0.7047, 0.4851, 0.6756, 0.4851, 0.701, 0.4851, 0.701, 0.4851, 0.7301, 0.5454, 0.7301, 0.5454, 0.7301, 0.4851, 0.7047, 0.4851, 0.7301, 0.4851, 0.7301, 0.5454, 0.701, 0.5454, 0.6756, 0.5454, 0.6756, 0.5454, 0.6756, 0.4851, 0.6756, 0.4851, 0.6756, 0.4816, 0.7028, 0.4699, 0.7019, 0.4802, 0.7018, 0.4685, 0.6764, 0.4699, 0.7019, 0.4685, 0.7028, 0.4685, 0.6764, 0.4802, 0.675, 0.4699, 0.6771, 0.4816, 0.7028, 0.4802, 0.675, 0.4816, 0.6737, 0.4685, 0.7292, 0.4802, 0.7306, 0.4816, 0.7319, 0.4685, 0.7028, 0.4699, 0.7286, 0.4685, 0.7292, 0.4685, 0.7028, 0.4802, 0.7038, 0.4699, 0.7038, 0.4816, 0.7319, 0.4802, 0.7038, 0.4816, 0.7028, 0.4802, 0.7018, 0.4699, 0.6771, 0.4802, 0.675, 0.4802, 0.7306, 0.4699, 0.7038, 0.4802, 0.7038, 0.4699, 0.7038, 0.4699, 0.7286, 0.4699, 0.7286, 0.4802, 0.7306, 0.4699, 0.7286, 0.4802, 0.7306, 0.4699, 0.7019, 0.4699, 0.6771, 0.4699, 0.7019, 0.4802, 0.7038, 0.4699, 0.7038, 0.4699, 0.7038, 0.4802, 0.7018, 0.4699, 0.7019, 0.4802, 0.7018, 0.4802, 0.7306, 0.4802, 0.7038, 0.4802, 0.7038, 0.5619, 0.739, 0.5619, 0.7028, 0.5619, 0.7028, 0.5488, 0.7028, 0.5488, 0.7319, 0.5488, 0.7319, 0.5488, 0.6737, 0.5488, 0.7028, 0.5488, 0.7028, 0.5488, 0.7028, 0.5488, 0.7319, 0.5488, 0.7319, 0.5619, 0.739, 0.5619, 0.7028, 0.5619, 0.7028, 0.5619, 0.6667, 0.5488, 0.6737, 0.5488, 0.6737, 0.5619, 0.7028, 0.5488, 0.7319, 0.5488, 0.7028, 0.5619, 0.7028, 0.5488, 0.6737, 0.5619, 0.6667, 0.5619, 0.6667, 0.5488, 0.6737, 0.5488, 0.6737, 0.5619, 0.7028, 0.5619, 0.6667, 0.5619, 0.6667, 0.5488, 0.6737, 0.5488, 0.7028, 0.5488, 0.7028, 0.5488, 0.7319, 0.5619, 0.739, 0.5619, 0.739, 0.5619, 0.6667, 0.625, 0.7028, 0.5619, 0.7028, 0.5619, 0.6667, 0.625, 0.6667, 0.5619, 0.6667, 0.4685, 0.08333, 0.375, 0.125, 0.375, 0.08333, 0.4685, 0.5873, 0.375, 0.625, 0.375, 0.5873, 0.4781, 0.5873, 0.4685, 0.5873, 0.4781, 0.5873, 0.5619, 0.08333, 0.4685, 0.125, 0.4685, 0.08333, 0.625, 0.08333, 0.5619, 0.125, 0.5619, 0.08333, 0.375, 0.5873, 0.125, 0.625, 0.125, 0.5873, 0.875, 0.5873, 0.625, 0.625, 0.625, 0.5873, 0.875, 0.5833, 0.625, 0.5873, 0.625, 0.5833, 0.375, 0.5833, 0.125, 0.5873, 0.125, 0.5833, 0.625, 0.5833, 0.625, 0.5873, 0.5934, 0.5873, 0.5619, 0.5833, 0.5619, 0.5873, 0.4781, 0.5873, 0.4685, 0.5833, 0.375, 0.5873, 0.375, 0.5833, 0.4685, 0.125, 0.375, 0.1627, 0.375, 0.125, 0.5619, 0.125, 0.4685, 0.1627, 0.4685, 0.125, 0.625, 0.125, 0.5619, 0.1627, 0.5619, 0.125, 0.4781, 0.5873, 0.4685, 0.625, 0.4685, 0.5873, 0.4781, 0.5873, 0.4685, 0.5873, 0.4781, 0.5873, 0.4781, 0.625, 0.4781, 0.5873, 0.4781, 0.625, 0.4685, 0.625, 0.4781, 0.625, 0.4685, 0.625, 0.4685, 0.5873, 0.4685, 0.625, 0.4685, 0.5873, 0.4781, 0.6156, 0.4781, 0.625, 0.4781, 0.625, 0.4991, 0.5873, 0.4781, 0.5873, 0.4781, 0.5873, 0.541, 0.625, 0.5619, 0.625, 0.5619, 0.625, 0.4781, 0.625, 0.4781, 0.5873, 0.4781, 0.625, 0.4685, 0.625, 0.4781, 0.625, 0.4685, 0.625, 0.4685, 0.5873, 0.4685, 0.625, 0.4685, 0.5873, 0.541, 0.5873, 0.5435, 0.5963, 0.541, 0.5967, 0.5619, 0.5873, 0.5435, 0.5877, 0.541, 0.5873, 0.5619, 0.5967, 0.5594, 0.5877, 0.5619, 0.5873, 0.541, 0.5967, 0.5594, 0.5963, 0.5619, 0.5967, 0.541, 0.6156, 0.5435, 0.6065, 0.5435, 0.6152, 0.5619, 0.6061, 0.5435, 0.6065, 0.541, 0.6061, 0.5619, 0.6156, 0.5594, 0.6065, 0.5619, 0.6061, 0.541, 0.6156, 0.5594, 0.6152, 0.5619, 0.6156, 0.4991, 0.6061, 0.5016, 0.6152, 0.4991, 0.6156, 0.52, 0.6061, 0.5016, 0.6065, 0.4991, 0.6061, 0.52, 0.6156, 0.5175, 0.6065, 0.52, 0.6061, 0.4991, 0.6156, 0.5175, 0.6152, 0.52, 0.6156, 0.4991, 0.5967, 0.5016, 0.5877, 0.5016, 0.5963, 0.52, 0.5873, 0.5016, 0.5877, 0.4991, 0.5873, 0.52, 0.5967, 0.5175, 0.5877, 0.52, 0.5873, 0.4991, 0.5967, 0.5175, 0.5963, 0.52, 0.5967, 0.4991, 0.5967, 0.5016, 0.6057, 0.4991, 0.6061, 0.52, 0.5967, 0.5016, 0.5971, 0.4991, 0.5967, 0.52, 0.5967, 0.5175, 0.6057, 0.5175, 0.5971, 0.4991, 0.6061, 0.5175, 0.6057, 0.52, 0.6061, 0.4781, 0.5967, 0.4806, 0.6057, 0.4781, 0.6061, 0.4991, 0.5967, 0.4806, 0.5971, 0.4781, 0.5967, 0.4991, 0.5967, 0.4965, 0.6057, 0.4965, 0.5971, 0.4991, 0.6061, 0.4806, 0.6057, 0.4965, 0.6057, 0.4781, 0.5967, 0.4806, 0.5877, 0.4806, 0.5963, 0.4781, 0.5873, 0.4965, 0.5877, 0.4806, 0.5877, 0.4991, 0.5873, 0.4965, 0.5963, 0.4965, 0.5877, 0.4781, 0.5967, 0.4965, 0.5963, 0.4991, 0.5967, 0.4991, 0.6156, 0.5016, 0.6246, 0.4991, 0.625, 0.4991, 0.6156, 0.5175, 0.616, 0.5016, 0.616, 0.52, 0.625, 0.5175, 0.616, 0.52, 0.6156, 0.4991, 0.625, 0.5175, 0.6246, 0.52, 0.625, 0.4781, 0.6156, 0.4806, 0.6246, 0.4781, 0.625, 0.4991, 0.6156, 0.4806, 0.616, 0.4781, 0.6156, 0.4991, 0.625, 0.4965, 0.616, 0.4991, 0.6156, 0.4781, 0.625, 0.4965, 0.6246, 0.4991, 0.625, 0.4781, 0.6061, 0.4806, 0.6152, 0.4781, 0.6156, 0.4781, 0.6061, 0.4965, 0.6065, 0.4806, 0.6065, 0.4991, 0.6061, 0.4965, 0.6152, 0.4965, 0.6065, 0.4781, 0.6156, 0.4965, 0.6152, 0.4991, 0.6156, 0.541, 0.6156, 0.5435, 0.6246, 0.541, 0.625, 0.5619, 0.6156, 0.5435, 0.616, 0.541, 0.6156, 0.5619, 0.625, 0.5594, 0.616, 0.5619, 0.6156, 0.5619, 0.625, 0.5435, 0.6246, 0.5594, 0.6246, 0.52, 0.6156, 0.5225, 0.6246, 0.52, 0.625, 0.541, 0.6156, 0.5225, 0.616, 0.52, 0.6156, 0.541, 0.625, 0.5385, 0.616, 0.541, 0.6156, 0.52, 0.625, 0.5385, 0.6246, 0.541, 0.625, 0.52, 0.6156, 0.5225, 0.6065, 0.5225, 0.6152, 0.541, 0.6061, 0.5225, 0.6065, 0.52, 0.6061, 0.541, 0.6156, 0.5385, 0.6065, 0.541, 0.6061, 0.52, 0.6156, 0.5385, 0.6152, 0.541, 0.6156, 0.541, 0.5967, 0.5435, 0.6057, 0.541, 0.6061, 0.5619, 0.5967, 0.5435, 0.5971, 0.541, 0.5967, 0.5619, 0.6061, 0.5594, 0.5971, 0.5619, 0.5967, 0.541, 0.6061, 0.5594, 0.6057, 0.5619, 0.6061, 0.52, 0.6061, 0.5225, 0.5971, 0.5225, 0.6057, 0.541, 0.5967, 0.5225, 0.5971, 0.52, 0.5967, 0.541, 0.6061, 0.5385, 0.5971, 0.541, 0.5967, 0.52, 0.6061, 0.5385, 0.6057, 0.541, 0.6061, 0.52, 0.5967, 0.5225, 0.5877, 0.5225, 0.5963, 0.541, 0.5873, 0.5225, 0.5877, 0.52, 0.5873, 0.541, 0.5967, 0.5385, 0.5877, 0.541, 0.5873, 0.52, 0.5967, 0.5385, 0.5963, 0.541, 0.5967, 0.5435, 0.5877, 0.5594, 0.5963, 0.5435, 0.5963, 0.5435, 0.5877, 0.5435, 0.5963, 0.5435, 0.5877, 0.5594, 0.5877, 0.5435, 0.5877, 0.5594, 0.5877, 0.5594, 0.5963, 0.5594, 0.5877, 0.5594, 0.5963, 0.5435, 0.5963, 0.5594, 0.5963, 0.5435, 0.5963, 0.5435, 0.6152, 0.5594, 0.6065, 0.5594, 0.6152, 0.5435, 0.6065, 0.5435, 0.6152, 0.5435, 0.6065, 0.5594, 0.6065, 0.5435, 0.6065, 0.5594, 0.6065, 0.5594, 0.6152, 0.5594, 0.6065, 0.5594, 0.6152, 0.5435, 0.6152, 0.5594, 0.6152, 0.5435, 0.6152, 0.5016, 0.6065, 0.5175, 0.6152, 0.5016, 0.6152, 0.5016, 0.6065, 0.5016, 0.6152, 0.5016, 0.6065, 0.5175, 0.6065, 0.5016, 0.6065, 0.5175, 0.6065, 0.5175, 0.6152, 0.5175, 0.6065, 0.5175, 0.6152, 0.5016, 0.6152, 0.5175, 0.6152, 0.5016, 0.6152, 0.5016, 0.5877, 0.5175, 0.5963, 0.5016, 0.5963, 0.5016, 0.5877, 0.5016, 0.5963, 0.5016, 0.5877, 0.5175, 0.5877, 0.5016, 0.5877, 0.5175, 0.5877, 0.5175, 0.5963, 0.5175, 0.5877, 0.5175, 0.5963, 0.5016, 0.5963, 0.5175, 0.5963, 0.5016, 0.5963, 0.5016, 0.5971, 0.5175, 0.6057, 0.5016, 0.6057, 0.5016, 0.5971, 0.5016, 0.6057, 0.5016, 0.5971, 0.5175, 0.5971, 0.5016, 0.5971, 0.5175, 0.5971, 0.5175, 0.6057, 0.5175, 0.5971, 0.5175, 0.6057, 0.5016, 0.6057, 0.5175, 0.6057, 0.5016, 0.6057, 0.4806, 0.5971, 0.4965, 0.6057, 0.4806, 0.6057, 0.4806, 0.5971, 0.4806, 0.6057, 0.4806, 0.5971, 0.4965, 0.5971, 0.4806, 0.5971, 0.4965, 0.5971, 0.4965, 0.6057, 0.4965, 0.5971, 0.4965, 0.6057, 0.4806, 0.6057, 0.4965, 0.6057, 0.4806, 0.6057, 0.4806, 0.5877, 0.4965, 0.5963, 0.4806, 0.5963, 0.4806, 0.5877, 0.4806, 0.5963, 0.4806, 0.5877, 0.4965, 0.5877, 0.4806, 0.5877, 0.4965, 0.5877, 0.4965, 0.5963, 0.4965, 0.5877, 0.4965, 0.5963, 0.4806, 0.5963, 0.4965, 0.5963, 0.4806, 0.5963, 0.5016, 0.616, 0.5175, 0.6246, 0.5016, 0.6246, 0.5016, 0.616, 0.5016, 0.6246, 0.5016, 0.616, 0.5175, 0.616, 0.5016, 0.616, 0.5175, 0.616, 0.5175, 0.6246, 0.5175, 0.616, 0.5175, 0.6246, 0.5016, 0.6246, 0.5175, 0.6246, 0.5016, 0.6246, 0.4806, 0.616, 0.4965, 0.6246, 0.4806, 0.6246, 0.4806, 0.616, 0.4806, 0.6246, 0.4806, 0.616, 0.4965, 0.616, 0.4806, 0.616, 0.4965, 0.616, 0.4965, 0.6246, 0.4965, 0.616, 0.4965, 0.6246, 0.4806, 0.6246, 0.4965, 0.6246, 0.4806, 0.6246, 0.4806, 0.6065, 0.4965, 0.6152, 0.4806, 0.6152, 0.4806, 0.6065, 0.4806, 0.6152, 0.4806, 0.6065, 0.4965, 0.6065, 0.4806, 0.6065, 0.4965, 0.6065, 0.4965, 0.6152, 0.4965, 0.6065, 0.4965, 0.6152, 0.4806, 0.6152, 0.4965, 0.6152, 0.4806, 0.6152, 0.5435, 0.616, 0.5594, 0.6246, 0.5435, 0.6246, 0.5435, 0.616, 0.5435, 0.6246, 0.5435, 0.616, 0.5594, 0.616, 0.5435, 0.616, 0.5594, 0.616, 0.5594, 0.6246, 0.5594, 0.616, 0.5594, 0.6246, 0.5435, 0.6246, 0.5594, 0.6246, 0.5435, 0.6246, 0.5225, 0.616, 0.5385, 0.6246, 0.5225, 0.6246, 0.5225, 0.616, 0.5225, 0.6246, 0.5225, 0.616, 0.5385, 0.616, 0.5225, 0.616, 0.5385, 0.616, 0.5385, 0.6246, 0.5385, 0.616, 0.5385, 0.6246, 0.5225, 0.6246, 0.5385, 0.6246, 0.5225, 0.6246, 0.5225, 0.6065, 0.5385, 0.6152, 0.5225, 0.6152, 0.5225, 0.6065, 0.5225, 0.6152, 0.5225, 0.6065, 0.5385, 0.6065, 0.5225, 0.6065, 0.5385, 0.6065, 0.5385, 0.6152, 0.5385, 0.6065, 0.5385, 0.6152, 0.5225, 0.6152, 0.5385, 0.6152, 0.5225, 0.6152, 0.5435, 0.5971, 0.5594, 0.6057, 0.5435, 0.6057, 0.5435, 0.5971, 0.5435, 0.6057, 0.5435, 0.5971, 0.5594, 0.5971, 0.5435, 0.5971, 0.5594, 0.5971, 0.5594, 0.6057, 0.5594, 0.5971, 0.5594, 0.6057, 0.5435, 0.6057, 0.5594, 0.6057, 0.5435, 0.6057, 0.5225, 0.6057, 0.5385, 0.5971, 0.5385, 0.6057, 0.5225, 0.5971, 0.5225, 0.6057, 0.5225, 0.5971, 0.5385, 0.5971, 0.5225, 0.5971, 0.5385, 0.5971, 0.5385, 0.6057, 0.5385, 0.5971, 0.5385, 0.6057, 0.5225, 0.6057, 0.5385, 0.6057, 0.5225, 0.6057, 0.5225, 0.5877, 0.5385, 0.5963, 0.5225, 0.5963, 0.5225, 0.5877, 0.5225, 0.5963, 0.5225, 0.5877, 0.5385, 0.5877, 0.5225, 0.5877, 0.5385, 0.5877, 0.5385, 0.5963, 0.5385, 0.5877, 0.5385, 0.5963, 0.5225, 0.5963, 0.5385, 0.5963, 0.5225, 0.5963, 0.616, 0.5884, 0.625, 0.625, 0.616, 0.6238, 0.571, 0.5884, 0.5619, 0.625, 0.5619, 0.5873, 0.5934, 0.6238, 0.5619, 0.625, 0.571, 0.6238, 0.5934, 0.5884, 0.5619, 0.5873, 0.5934, 0.5873, 0.5934, 0.6238, 0.625, 0.625, 0.5934, 0.625, 0.5934, 0.5884, 0.625, 0.5873, 0.616, 0.5884, 0.5934, 0.5884, 0.571, 0.6238, 0.571, 0.5884, 0.5934, 0.5884, 0.571, 0.5884, 0.5934, 0.5884, 0.5934, 0.6238, 0.5934, 0.5884, 0.5934, 0.6238, 0.571, 0.6238, 0.5934, 0.6238, 0.571, 0.6238, 0.571, 0.5884, 0.571, 0.6238, 0.571, 0.5884, 0.5934, 0.5884, 0.616, 0.6238, 0.5934, 0.6238, 0.5934, 0.5884, 0.5934, 0.6238, 0.5934, 0.5884, 0.616, 0.5884, 0.5934, 0.5884, 0.616, 0.5884, 0.616, 0.6238, 0.616, 0.5884, 0.616, 0.6238, 0.5934, 0.6238, 0.616, 0.6238, 0.5934, 0.6238, 0.5619, 0.5967, 0.5619, 0.5873, 0.5619, 0.5873, 0.5619, 0.625, 0.5619, 0.625, 0.5619, 0.625, 0.5619, 0.6156, 0.5619, 0.625, 0.5619, 0.6156, 0.5619, 0.6061, 0.5619, 0.6156, 0.5619, 0.6061, 0.5619, 0.5967, 0.5619, 0.6061, 0.5619, 0.5967, 0.5619, 0.5873, 0.5619, 0.5967, 0.5619, 0.5873, 0.5619, 0.5873, 0.5619, 0.5873, 0.5619, 0.5873, 0.5619, 0.625, 0.5619, 0.5873, 0.5619, 0.625, 0.625, 0.1667, 0.625, 0.25, 0.5619, 0.25, 0.625, 0.25, 0.625, 0.5, 0.5619, 0.5, 0.625, 0.75, 0.625, 1.0, 0.5619, 1.0, 0.375, 0.739, 0.375, 0.75, 0.125, 0.75, 0.875, 0.739, 0.875, 0.75, 0.625, 0.75, 0.875, 0.5, 0.875, 0.5833, 0.625, 0.5833, 0.875, 0.625, 0.875, 0.6667, 0.625, 0.6667, 0.375, 0.5, 0.375, 0.5833, 0.125, 0.5833, 0.375, 0.625, 0.375, 0.6667, 0.125, 0.6667, 0.5619, 0.6667, 0.5619, 0.625, 0.5934, 0.625, 0.5934, 0.625, 0.625, 0.625, 0.625, 0.6667, 0.625, 0.04718, 0.625, 0.08333, 0.5619, 0.08333, 0.625, 0.1627, 0.625, 0.1667, 0.5619, 0.1667, 0.5619, 0.1627, 0.5619, 0.1667, 0.4685, 0.1667, 0.5619, 0.04718, 0.5619, 0.08333, 0.4685, 0.08333, 0.4685, 0.6667, 0.4685, 0.625, 0.4781, 0.625, 0.4781, 0.625, 0.5619, 0.625, 0.5619, 0.6667, 0.5619, 0.75, 0.5619, 1.0, 0.4685, 1.0, 0.5619, 0.25, 0.5619, 0.5, 0.4685, 0.5, 0.5619, 0.1667, 0.5619, 0.25, 0.4685, 0.25, 0.4851, 0.701, 0.4851, 0.701, 0.5454, 0.701, 0.4685, 0.0, 0.5619, 0.0, 0.5619, 0.01102, 0.625, 0.0, 0.625, 0.01102, 0.5619, 0.01102, 0.875, 0.7028, 0.875, 0.739, 0.625, 0.739, 0.125, 0.739, 0.125, 0.7028, 0.375, 0.7292, 0.125, 0.7028, 0.375, 0.7028, 0.375, 0.7292, 0.5619, 0.7028, 0.625, 0.7028, 0.625, 0.739, 0.625, 0.739, 0.625, 0.75, 0.5619, 0.75, 0.625, 0.739, 0.625, 0.739, 0.5619, 0.739, 0.625, 0.75, 0.625, 0.739, 0.625, 0.739, 0.5619, 0.75, 0.625, 0.75, 0.625, 0.75, 0.5619, 0.739, 0.5619, 0.75, 0.5619, 0.75, 0.625, 0.5, 0.625, 0.5833, 0.5619, 0.5833, 0.625, 0.5, 0.625, 0.5, 0.5619, 0.5, 0.625, 0.5833, 0.625, 0.5, 0.625, 0.5, 0.5619, 0.5833, 0.625, 0.5833, 0.625, 0.5833, 0.5619, 0.5, 0.5619, 0.5833, 0.5619, 0.5833, 0.5619, 0.5, 0.5619, 0.5833, 0.4685, 0.5833, 0.4685, 0.5, 0.375, 0.5, 0.375, 0.5, 0.5619, 0.5833, 0.5619, 0.5, 0.5619, 0.5, 0.4685, 0.5833, 0.5619, 0.5833, 0.5619, 0.5833, 0.375, 0.5, 0.375, 0.5833, 0.375, 0.5833, 0.5619, 0.739, 0.5619, 0.75, 0.4685, 0.75, 0.4685, 0.739, 0.375, 0.739, 0.375, 0.739, 0.5619, 0.75, 0.5619, 0.739, 0.5619, 0.739, 0.4685, 0.75, 0.5619, 0.75, 0.5619, 0.75, 0.375, 0.739, 0.375, 0.75, 0.375, 0.75, 0.375, 0.75, 0.375, 0.75, 0.4685, 0.75, 0.5619, 0.739, 0.4685, 0.739, 0.4685, 0.739, 0.4685, 0.739, 0.4685, 0.75, 0.375, 0.75, 0.375, 0.5833, 0.375, 0.5833, 0.4685, 0.5833, 0.5619, 0.5, 0.4685, 0.5, 0.4685, 0.5, 0.4685, 0.5, 0.4685, 0.5833, 0.375, 0.5833, 0.4685, 0.0, 0.4685, 0.01102, 0.375, 0.01102, 0.375, 0.739, 0.375, 0.739, 0.4685, 0.739, 0.4685, 0.1667, 0.4685, 0.25, 0.375, 0.25, 0.4685, 0.25, 0.4685, 0.5, 0.375, 0.5, 0.4685, 0.75, 0.4685, 1.0, 0.375, 1.0, 0.4685, 0.625, 0.4685, 0.6667, 0.375, 0.6667, 0.4685, 0.04718, 0.4685, 0.08333, 0.375, 0.08333, 0.4685, 0.1627, 0.4685, 0.1667, 0.375, 0.1667, 0.375, 0.6764, 0.375, 0.6764, 0.4685, 0.6764, 0.4816, 0.6737, 0.4816, 0.6737, 0.5488, 0.6737, 0.5619, 0.739, 0.5619, 0.739, 0.5619, 0.7028, 0.4685, 0.6764, 0.4685, 0.6764, 0.4816, 0.6737, 0.4532, 0.6818, 0.4532, 0.6818, 0.3903, 0.6818, 0.4802, 0.7018, 0.4802, 0.7018, 0.4802, 0.675, 0.5619, 0.6667, 0.5619, 0.6667, 0.4685, 0.6667, 0.4685, 0.6667, 0.4685, 0.6667, 0.375, 0.6667, 0.3903, 0.7238, 0.3903, 0.7238, 0.4532, 0.7238, 0.4699, 0.6771, 0.4802, 0.675, 0.4802, 0.675, 0.5619, 0.7028, 0.5619, 0.7028, 0.5619, 0.6667, 0.4685, 0.01102, 0.4685, 0.04718, 0.375, 0.04718, 0.5619, 0.739, 0.5619, 0.739, 0.625, 0.739, 0.125, 0.7028, 0.125, 0.6667, 0.375, 0.6764, 0.125, 0.6667, 0.375, 0.6667, 0.375, 0.6764, 0.625, 0.6667, 0.875, 0.6667, 0.875, 0.7028, 0.5454, 0.7301, 0.5454, 0.7301, 0.5454, 0.7047, 0.5619, 0.01102, 0.5619, 0.04718, 0.4685, 0.04718, 0.625, 0.01102, 0.625, 0.04718, 0.5619, 0.04718, 0.4685, 0.6764, 0.4532, 0.6818, 0.3903, 0.6818, 0.4685, 0.7028, 0.4532, 0.6974, 0.4532, 0.6818, 0.375, 0.7028, 0.3903, 0.6974, 0.4532, 0.6974, 0.375, 0.6764, 0.3903, 0.6818, 0.3903, 0.6974, 0.4685, 0.7028, 0.4532, 0.7082, 0.3903, 0.7082, 0.4685, 0.7292, 0.4532, 0.7238, 0.4532, 0.7082, 0.375, 0.7292, 0.3903, 0.7238, 0.4532, 0.7238, 0.375, 0.7028, 0.3903, 0.7082, 0.3903, 0.7238, 0.4532, 0.6818, 0.4532, 0.6974, 0.3903, 0.6974, 0.4532, 0.7082, 0.4532, 0.7238, 0.3903, 0.7238, 0.3903, 0.7082, 0.3903, 0.7082, 0.3903, 0.7238, 0.3903, 0.6974, 0.3903, 0.6974, 0.4532, 0.6974, 0.3903, 0.6818, 0.3903, 0.6818, 0.3903, 0.6974, 0.4532, 0.7238, 0.4532, 0.7238, 0.4532, 0.7082, 0.4532, 0.7082, 0.4532, 0.7082, 0.3903, 0.7082, 0.4532, 0.6974, 0.4532, 0.6974, 0.4532, 0.6818, 0.4685, 0.6667, 0.4685, 0.6764, 0.375, 0.6764, 0.5619, 0.6667, 0.5488, 0.6737, 0.4816, 0.6737, 0.5488, 0.7319, 0.5488, 0.7319, 0.5619, 0.739, 0.4685, 0.739, 0.4816, 0.7319, 0.5488, 0.7319, 0.4685, 0.7292, 0.4685, 0.739, 0.375, 0.739, 0.5619, 0.7028, 0.5619, 0.7028, 0.5619, 0.6667, 0.375, 0.7292, 0.375, 0.7292, 0.375, 0.739, 0.5488, 0.6737, 0.5488, 0.6737, 0.5488, 0.7028, 0.5488, 0.7028, 0.5488, 0.7028, 0.5488, 0.7319, 0.4685, 0.739, 0.4685, 0.739, 0.5619, 0.739, 0.4816, 0.7319, 0.4816, 0.7319, 0.4685, 0.7292, 0.5488, 0.7319, 0.5488, 0.7319, 0.4816, 0.7319, 0.4685, 0.7292, 0.4685, 0.7292, 0.375, 0.7292, 0.375, 0.6667, 0.375, 0.6667, 0.375, 0.6764, 0.5488, 0.7028, 0.5454, 0.7047, 0.4851, 0.7047, 0.5488, 0.7319, 0.5454, 0.7301, 0.5454, 0.7047, 0.4816, 0.7319, 0.4851, 0.7301, 0.5454, 0.7301, 0.4816, 0.7028, 0.4851, 0.7047, 0.4851, 0.7301, 0.5488, 0.6737, 0.5454, 0.6756, 0.4851, 0.6756, 0.5488, 0.7028, 0.5454, 0.701, 0.5454, 0.6756, 0.4816, 0.7028, 0.4851, 0.701, 0.5454, 0.701, 0.4816, 0.6737, 0.4851, 0.6756, 0.4851, 0.701, 0.5454, 0.7047, 0.5454, 0.7301, 0.4851, 0.7301, 0.5454, 0.6756, 0.5454, 0.701, 0.4851, 0.701, 0.5454, 0.7047, 0.5454, 0.7047, 0.4851, 0.7047, 0.4851, 0.6756, 0.4851, 0.6756, 0.4851, 0.701, 0.4851, 0.7301, 0.4851, 0.7301, 0.5454, 0.7301, 0.4851, 0.7047, 0.4851, 0.7047, 0.4851, 0.7301, 0.5454, 0.701, 0.5454, 0.701, 0.5454, 0.6756, 0.5454, 0.6756, 0.5454, 0.6756, 0.4851, 0.6756, 0.4816, 0.7028, 0.4685, 0.7028, 0.4699, 0.7019, 0.4685, 0.6764, 0.4699, 0.6771, 0.4699, 0.7019, 0.4685, 0.6764, 0.4816, 0.6737, 0.4802, 0.675, 0.4816, 0.7028, 0.4802, 0.7018, 0.4802, 0.675, 0.4685, 0.7292, 0.4699, 0.7286, 0.4802, 0.7306, 0.4685, 0.7028, 0.4699, 0.7038, 0.4699, 0.7286, 0.4685, 0.7028, 0.4816, 0.7028, 0.4802, 0.7038, 0.4816, 0.7319, 0.4802, 0.7306, 0.4802, 0.7038, 0.4802, 0.7018, 0.4699, 0.7019, 0.4699, 0.6771, 0.4802, 0.7306, 0.4699, 0.7286, 0.4699, 0.7038, 0.4699, 0.7038, 0.4699, 0.7038, 0.4699, 0.7286, 0.4802, 0.7306, 0.4699, 0.7286, 0.4699, 0.7286, 0.4699, 0.7019, 0.4699, 0.6771, 0.4699, 0.6771, 0.4802, 0.7038, 0.4802, 0.7038, 0.4699, 0.7038, 0.4802, 0.7018, 0.4699, 0.7019, 0.4699, 0.7019, 0.4802, 0.7306, 0.4802, 0.7306, 0.4802, 0.7038, 0.5619, 0.739, 0.5619, 0.739, 0.5619, 0.7028, 0.5488, 0.7028, 0.5488, 0.7028, 0.5488, 0.7319, 0.5488, 0.6737, 0.5488, 0.6737, 0.5488, 0.7028, 0.5488, 0.7028, 0.5488, 0.7028, 0.5488, 0.7319, 0.5619, 0.739, 0.5619, 0.739, 0.5619, 0.7028, 0.5619, 0.6667, 0.5619, 0.6667, 0.5488, 0.6737, 0.5619, 0.7028, 0.5619, 0.739, 0.5488, 0.7319, 0.5619, 0.7028, 0.5488, 0.7028, 0.5488, 0.6737, 0.5619, 0.6667, 0.5619, 0.6667, 0.5488, 0.6737, 0.5619, 0.7028, 0.5619, 0.7028, 0.5619, 0.6667, 0.5488, 0.6737, 0.5488, 0.6737, 0.5488, 0.7028, 0.5488, 0.7319, 0.5488, 0.7319, 0.5619, 0.739, 0.5619, 0.6667, 0.625, 0.6667, 0.625, 0.7028, 0.5619, 0.6667, 0.5619, 0.6667, 0.625, 0.6667, 0.4685, 0.08333, 0.4685, 0.125, 0.375, 0.125, 0.4685, 0.5873, 0.4685, 0.625, 0.375, 0.625, 0.4781, 0.5873, 0.4685, 0.5873, 0.4685, 0.5873, 0.5619, 0.08333, 0.5619, 0.125, 0.4685, 0.125, 0.625, 0.08333, 0.625, 0.125, 0.5619, 0.125, 0.375, 0.5873, 0.375, 0.625, 0.125, 0.625, 0.875, 0.5873, 0.875, 0.625, 0.625, 0.625, 0.875, 0.5833, 0.875, 0.5873, 0.625, 0.5873, 0.375, 0.5833, 0.375, 0.5873, 0.125, 0.5873, 0.5619, 0.5873, 0.5619, 0.5833, 0.5934, 0.5873, 0.5619, 0.5833, 0.625, 0.5833, 0.5934, 0.5873, 0.4685, 0.5873, 0.4685, 0.5833, 0.4781, 0.5873, 0.4685, 0.5833, 0.5619, 0.5833, 0.4781, 0.5873, 0.4685, 0.5833, 0.4685, 0.5873, 0.375, 0.5873, 0.4685, 0.125, 0.4685, 0.1627, 0.375, 0.1627, 0.5619, 0.125, 0.5619, 0.1627, 0.4685, 0.1627, 0.625, 0.125, 0.625, 0.1627, 0.5619, 0.1627, 0.4781, 0.5873, 0.4781, 0.625, 0.4685, 0.625, 0.4781, 0.5873, 0.4685, 0.5873, 0.4685, 0.5873, 0.4781, 0.625, 0.4781, 0.5873, 0.4781, 0.5873, 0.4685, 0.625, 0.4781, 0.625, 0.4781, 0.625, 0.4685, 0.5873, 0.4685, 0.625, 0.4685, 0.625, 0.4781, 0.625, 0.4781, 0.5873, 0.4781, 0.6061, 0.4781, 0.5873, 0.4781, 0.5873, 0.4781, 0.5967, 0.4781, 0.5967, 0.4781, 0.6061, 0.4781, 0.5873, 0.4781, 0.6061, 0.4781, 0.6156, 0.4781, 0.625, 0.4781, 0.5873, 0.5619, 0.5873, 0.52, 0.5873, 0.5619, 0.5873, 0.5619, 0.5873, 0.541, 0.5873, 0.541, 0.5873, 0.52, 0.5873, 0.5619, 0.5873, 0.52, 0.5873, 0.4991, 0.5873, 0.4781, 0.5873, 0.5619, 0.625, 0.4781, 0.625, 0.52, 0.625, 0.4781, 0.625, 0.4781, 0.625, 0.4991, 0.625, 0.4991, 0.625, 0.52, 0.625, 0.4781, 0.625, 0.52, 0.625, 0.541, 0.625, 0.5619, 0.625, 0.4781, 0.625, 0.4781, 0.5873, 0.4781, 0.5873, 0.4685, 0.625, 0.4781, 0.625, 0.4781, 0.625, 0.4685, 0.5873, 0.4685, 0.625, 0.4685, 0.625, 0.541, 0.5873, 0.5435, 0.5877, 0.5435, 0.5963, 0.5619, 0.5873, 0.5594, 0.5877, 0.5435, 0.5877, 0.5619, 0.5967, 0.5594, 0.5963, 0.5594, 0.5877, 0.541, 0.5967, 0.5435, 0.5963, 0.5594, 0.5963, 0.541, 0.6156, 0.541, 0.6061, 0.5435, 0.6065, 0.5619, 0.6061, 0.5594, 0.6065, 0.5435, 0.6065, 0.5619, 0.6156, 0.5594, 0.6152, 0.5594, 0.6065, 0.541, 0.6156, 0.5435, 0.6152, 0.5594, 0.6152, 0.4991, 0.6061, 0.5016, 0.6065, 0.5016, 0.6152, 0.52, 0.6061, 0.5175, 0.6065, 0.5016, 0.6065, 0.52, 0.6156, 0.5175, 0.6152, 0.5175, 0.6065, 0.4991, 0.6156, 0.5016, 0.6152, 0.5175, 0.6152, 0.4991, 0.5967, 0.4991, 0.5873, 0.5016, 0.5877, 0.52, 0.5873, 0.5175, 0.5877, 0.5016, 0.5877, 0.52, 0.5967, 0.5175, 0.5963, 0.5175, 0.5877, 0.4991, 0.5967, 0.5016, 0.5963, 0.5175, 0.5963, 0.4991, 0.5967, 0.5016, 0.5971, 0.5016, 0.6057, 0.52, 0.5967, 0.5175, 0.5971, 0.5016, 0.5971, 0.52, 0.5967, 0.52, 0.6061, 0.5175, 0.6057, 0.4991, 0.6061, 0.5016, 0.6057, 0.5175, 0.6057, 0.4781, 0.5967, 0.4806, 0.5971, 0.4806, 0.6057, 0.4991, 0.5967, 0.4965, 0.5971, 0.4806, 0.5971, 0.4991, 0.5967, 0.4991, 0.6061, 0.4965, 0.6057, 0.4991, 0.6061, 0.4781, 0.6061, 0.4806, 0.6057, 0.4781, 0.5967, 0.4781, 0.5873, 0.4806, 0.5877, 0.4781, 0.5873, 0.4991, 0.5873, 0.4965, 0.5877, 0.4991, 0.5873, 0.4991, 0.5967, 0.4965, 0.5963, 0.4781, 0.5967, 0.4806, 0.5963, 0.4965, 0.5963, 0.4991, 0.6156, 0.5016, 0.616, 0.5016, 0.6246, 0.4991, 0.6156, 0.52, 0.6156, 0.5175, 0.616, 0.52, 0.625, 0.5175, 0.6246, 0.5175, 0.616, 0.4991, 0.625, 0.5016, 0.6246, 0.5175, 0.6246, 0.4781, 0.6156, 0.4806, 0.616, 0.4806, 0.6246, 0.4991, 0.6156, 0.4965, 0.616, 0.4806, 0.616, 0.4991, 0.625, 0.4965, 0.6246, 0.4965, 0.616, 0.4781, 0.625, 0.4806, 0.6246, 0.4965, 0.6246, 0.4781, 0.6061, 0.4806, 0.6065, 0.4806, 0.6152, 0.4781, 0.6061, 0.4991, 0.6061, 0.4965, 0.6065, 0.4991, 0.6061, 0.4991, 0.6156, 0.4965, 0.6152, 0.4781, 0.6156, 0.4806, 0.6152, 0.4965, 0.6152, 0.541, 0.6156, 0.5435, 0.616, 0.5435, 0.6246, 0.5619, 0.6156, 0.5594, 0.616, 0.5435, 0.616, 0.5619, 0.625, 0.5594, 0.6246, 0.5594, 0.616, 0.5619, 0.625, 0.541, 0.625, 0.5435, 0.6246, 0.52, 0.6156, 0.5225, 0.616, 0.5225, 0.6246, 0.541, 0.6156, 0.5385, 0.616, 0.5225, 0.616, 0.541, 0.625, 0.5385, 0.6246, 0.5385, 0.616, 0.52, 0.625, 0.5225, 0.6246, 0.5385, 0.6246, 0.52, 0.6156, 0.52, 0.6061, 0.5225, 0.6065, 0.541, 0.6061, 0.5385, 0.6065, 0.5225, 0.6065, 0.541, 0.6156, 0.5385, 0.6152, 0.5385, 0.6065, 0.52, 0.6156, 0.5225, 0.6152, 0.5385, 0.6152, 0.541, 0.5967, 0.5435, 0.5971, 0.5435, 0.6057, 0.5619, 0.5967, 0.5594, 0.5971, 0.5435, 0.5971, 0.5619, 0.6061, 0.5594, 0.6057, 0.5594, 0.5971, 0.541, 0.6061, 0.5435, 0.6057, 0.5594, 0.6057, 0.52, 0.6061, 0.52, 0.5967, 0.5225, 0.5971, 0.541, 0.5967, 0.5385, 0.5971, 0.5225, 0.5971, 0.541, 0.6061, 0.5385, 0.6057, 0.5385, 0.5971, 0.52, 0.6061, 0.5225, 0.6057, 0.5385, 0.6057, 0.52, 0.5967, 0.52, 0.5873, 0.5225, 0.5877, 0.541, 0.5873, 0.5385, 0.5877, 0.5225, 0.5877, 0.541, 0.5967, 0.5385, 0.5963, 0.5385, 0.5877, 0.52, 0.5967, 0.5225, 0.5963, 0.5385, 0.5963, 0.5435, 0.5877, 0.5594, 0.5877, 0.5594, 0.5963, 0.5435, 0.5877, 0.5435, 0.5963, 0.5435, 0.5963, 0.5594, 0.5877, 0.5435, 0.5877, 0.5435, 0.5877, 0.5594, 0.5963, 0.5594, 0.5877, 0.5594, 0.5877, 0.5435, 0.5963, 0.5594, 0.5963, 0.5594, 0.5963, 0.5435, 0.6152, 0.5435, 0.6065, 0.5594, 0.6065, 0.5435, 0.6065, 0.5435, 0.6152, 0.5435, 0.6152, 0.5594, 0.6065, 0.5435, 0.6065, 0.5435, 0.6065, 0.5594, 0.6152, 0.5594, 0.6065, 0.5594, 0.6065, 0.5435, 0.6152, 0.5594, 0.6152, 0.5594, 0.6152, 0.5016, 0.6065, 0.5175, 0.6065, 0.5175, 0.6152, 0.5016, 0.6065, 0.5016, 0.6152, 0.5016, 0.6152, 0.5175, 0.6065, 0.5016, 0.6065, 0.5016, 0.6065, 0.5175, 0.6152, 0.5175, 0.6065, 0.5175, 0.6065, 0.5016, 0.6152, 0.5175, 0.6152, 0.5175, 0.6152, 0.5016, 0.5877, 0.5175, 0.5877, 0.5175, 0.5963, 0.5016, 0.5877, 0.5016, 0.5963, 0.5016, 0.5963, 0.5175, 0.5877, 0.5016, 0.5877, 0.5016, 0.5877, 0.5175, 0.5963, 0.5175, 0.5877, 0.5175, 0.5877, 0.5016, 0.5963, 0.5175, 0.5963, 0.5175, 0.5963, 0.5016, 0.5971, 0.5175, 0.5971, 0.5175, 0.6057, 0.5016, 0.5971, 0.5016, 0.6057, 0.5016, 0.6057, 0.5175, 0.5971, 0.5016, 0.5971, 0.5016, 0.5971, 0.5175, 0.6057, 0.5175, 0.5971, 0.5175, 0.5971, 0.5016, 0.6057, 0.5175, 0.6057, 0.5175, 0.6057, 0.4806, 0.5971, 0.4965, 0.5971, 0.4965, 0.6057, 0.4806, 0.5971, 0.4806, 0.6057, 0.4806, 0.6057, 0.4965, 0.5971, 0.4806, 0.5971, 0.4806, 0.5971, 0.4965, 0.6057, 0.4965, 0.5971, 0.4965, 0.5971, 0.4806, 0.6057, 0.4965, 0.6057, 0.4965, 0.6057, 0.4806, 0.5877, 0.4965, 0.5877, 0.4965, 0.5963, 0.4806, 0.5877, 0.4806, 0.5963, 0.4806, 0.5963, 0.4965, 0.5877, 0.4806, 0.5877, 0.4806, 0.5877, 0.4965, 0.5963, 0.4965, 0.5877, 0.4965, 0.5877, 0.4806, 0.5963, 0.4965, 0.5963, 0.4965, 0.5963, 0.5016, 0.616, 0.5175, 0.616, 0.5175, 0.6246, 0.5016, 0.616, 0.5016, 0.6246, 0.5016, 0.6246, 0.5175, 0.616, 0.5016, 0.616, 0.5016, 0.616, 0.5175, 0.6246, 0.5175, 0.616, 0.5175, 0.616, 0.5016, 0.6246, 0.5175, 0.6246, 0.5175, 0.6246, 0.4806, 0.616, 0.4965, 0.616, 0.4965, 0.6246, 0.4806, 0.616, 0.4806, 0.6246, 0.4806, 0.6246, 0.4965, 0.616, 0.4806, 0.616, 0.4806, 0.616, 0.4965, 0.6246, 0.4965, 0.616, 0.4965, 0.616, 0.4806, 0.6246, 0.4965, 0.6246, 0.4965, 0.6246, 0.4806, 0.6065, 0.4965, 0.6065, 0.4965, 0.6152, 0.4806, 0.6065, 0.4806, 0.6152, 0.4806, 0.6152, 0.4965, 0.6065, 0.4806, 0.6065, 0.4806, 0.6065, 0.4965, 0.6152, 0.4965, 0.6065, 0.4965, 0.6065, 0.4806, 0.6152, 0.4965, 0.6152, 0.4965, 0.6152, 0.5435, 0.616, 0.5594, 0.616, 0.5594, 0.6246, 0.5435, 0.616, 0.5435, 0.6246, 0.5435, 0.6246, 0.5594, 0.616, 0.5435, 0.616, 0.5435, 0.616, 0.5594, 0.6246, 0.5594, 0.616, 0.5594, 0.616, 0.5435, 0.6246, 0.5594, 0.6246, 0.5594, 0.6246, 0.5225, 0.616, 0.5385, 0.616, 0.5385, 0.6246, 0.5225, 0.616, 0.5225, 0.6246, 0.5225, 0.6246, 0.5385, 0.616, 0.5225, 0.616, 0.5225, 0.616, 0.5385, 0.6246, 0.5385, 0.616, 0.5385, 0.616, 0.5225, 0.6246, 0.5385, 0.6246, 0.5385, 0.6246, 0.5225, 0.6065, 0.5385, 0.6065, 0.5385, 0.6152, 0.5225, 0.6065, 0.5225, 0.6152, 0.5225, 0.6152, 0.5385, 0.6065, 0.5225, 0.6065, 0.5225, 0.6065, 0.5385, 0.6152, 0.5385, 0.6065, 0.5385, 0.6065, 0.5225, 0.6152, 0.5385, 0.6152, 0.5385, 0.6152, 0.5435, 0.5971, 0.5594, 0.5971, 0.5594, 0.6057, 0.5435, 0.5971, 0.5435, 0.6057, 0.5435, 0.6057, 0.5594, 0.5971, 0.5435, 0.5971, 0.5435, 0.5971, 0.5594, 0.6057, 0.5594, 0.5971, 0.5594, 0.5971, 0.5435, 0.6057, 0.5594, 0.6057, 0.5594, 0.6057, 0.5225, 0.6057, 0.5225, 0.5971, 0.5385, 0.5971, 0.5225, 0.5971, 0.5225, 0.6057, 0.5225, 0.6057, 0.5385, 0.5971, 0.5225, 0.5971, 0.5225, 0.5971, 0.5385, 0.6057, 0.5385, 0.5971, 0.5385, 0.5971, 0.5225, 0.6057, 0.5385, 0.6057, 0.5385, 0.6057, 0.5225, 0.5877, 0.5385, 0.5877, 0.5385, 0.5963, 0.5225, 0.5877, 0.5225, 0.5963, 0.5225, 0.5963, 0.5385, 0.5877, 0.5225, 0.5877, 0.5225, 0.5877, 0.5385, 0.5963, 0.5385, 0.5877, 0.5385, 0.5877, 0.5225, 0.5963, 0.5385, 0.5963, 0.5385, 0.5963, 0.616, 0.5884, 0.625, 0.5873, 0.625, 0.625, 0.571, 0.5884, 0.571, 0.6238, 0.5619, 0.625, 0.5934, 0.6238, 0.5934, 0.625, 0.5619, 0.625, 0.5934, 0.5884, 0.571, 0.5884, 0.5619, 0.5873, 0.5934, 0.6238, 0.616, 0.6238, 0.625, 0.625, 0.5934, 0.5884, 0.5934, 0.5873, 0.625, 0.5873, 0.5934, 0.5884, 0.5934, 0.6238, 0.571, 0.6238, 0.5934, 0.5884, 0.571, 0.5884, 0.571, 0.5884, 0.5934, 0.6238, 0.5934, 0.5884, 0.5934, 0.5884, 0.571, 0.6238, 0.5934, 0.6238, 0.5934, 0.6238, 0.571, 0.5884, 0.571, 0.6238, 0.571, 0.6238, 0.5934, 0.5884, 0.616, 0.5884, 0.616, 0.6238, 0.5934, 0.5884, 0.5934, 0.6238, 0.5934, 0.6238, 0.616, 0.5884, 0.5934, 0.5884, 0.5934, 0.5884, 0.616, 0.6238, 0.616, 0.5884, 0.616, 0.5884, 0.5934, 0.6238, 0.616, 0.6238, 0.616, 0.6238, 0.5619, 0.5873, 0.5619, 0.625, 0.5619, 0.6061, 0.5619, 0.625, 0.5619, 0.625, 0.5619, 0.6156, 0.5619, 0.6156, 0.5619, 0.6061, 0.5619, 0.625, 0.5619, 0.6061, 0.5619, 0.5967, 0.5619, 0.5873, 0.5619, 0.625, 0.5619, 0.625, 0.5619, 0.625, 0.5619, 0.6156, 0.5619, 0.625, 0.5619, 0.625, 0.5619, 0.6061, 0.5619, 0.6156, 0.5619, 0.6156, 0.5619, 0.5967, 0.5619, 0.6061, 0.5619, 0.6061, 0.5619, 0.5873, 0.5619, 0.5967, 0.5619, 0.5967, 0.5619, 0.5873, 0.5619, 0.5873, 0.5619, 0.5873, 0.5619, 0.625, 0.5619, 0.5873, 0.5619, 0.5873])
me_cube_064.materials.append(mat_paredespredio_002)
me_cube_064.materials.append(mat_janelas_002)
me_cube_064.use_remesh_fix_poles = True
me_cube_064.use_remesh_preserve_attributes = False
me_cube_064.use_mirror_vertex_groups = False
me_cube_064.update()

# ---- objects
ob_cube_050 = bpy.data.objects.new('Cube.050', me_cube_064)

# ---- transforms, parenting, visibility, modifiers, constraints
ob_cube_050.location = (-3.041, 0.01892, 2.115)
ob_cube_050.lineart.crease_threshold = 0.0

# ---- collection membership
col_collection.objects.link(ob_cube_050)

# ---- scene / render settings (as saved in the file)
scene.frame_start = 1; scene.frame_end = 250; scene.frame_set(1)
scene.render.engine = 'BLENDER_EEVEE_NEXT'
scene.cycles.use_denoising = False
scene.cycles.samples = 128
scene.cycles.sampling_pattern = 'TABULATED_SOBOL'
scene.cycles.use_adaptive_sampling = False
scene.cycles.use_light_tree = False
scene.view_settings.view_transform = 'Filmic'
bpy.context.view_layer.update()

# ---- added for rendering (the .blend has no active camera and no usable light): camera, sun
cam_auto = bpy.data.cameras.new('AutoCamera')
cam_auto.lens = 50.0
cam_auto.sensor_width = 36.0
cam_auto.clip_end = 1000.0
ob_auto_camera = bpy.data.objects.new('AutoCamera', cam_auto)
scene.collection.objects.link(ob_auto_camera)
ob_auto_camera.location = (8.29659, -13.6885, 10.9096)
ob_auto_camera.rotation_euler = (1.09748, -7.21219e-08, 0.694738)
scene.camera = ob_auto_camera
light_auto_sun = bpy.data.lights.new('AutoSun', 'SUN')
light_auto_sun.energy = 3.0
light_auto_sun.angle = 0.0523599
ob_auto_sun = bpy.data.objects.new('AutoSun', light_auto_sun)
scene.collection.objects.link(ob_auto_sun)
ob_auto_sun.rotation_euler = (0.872665, 0.174533, 0.523599)
bpy.context.view_layer.update()
